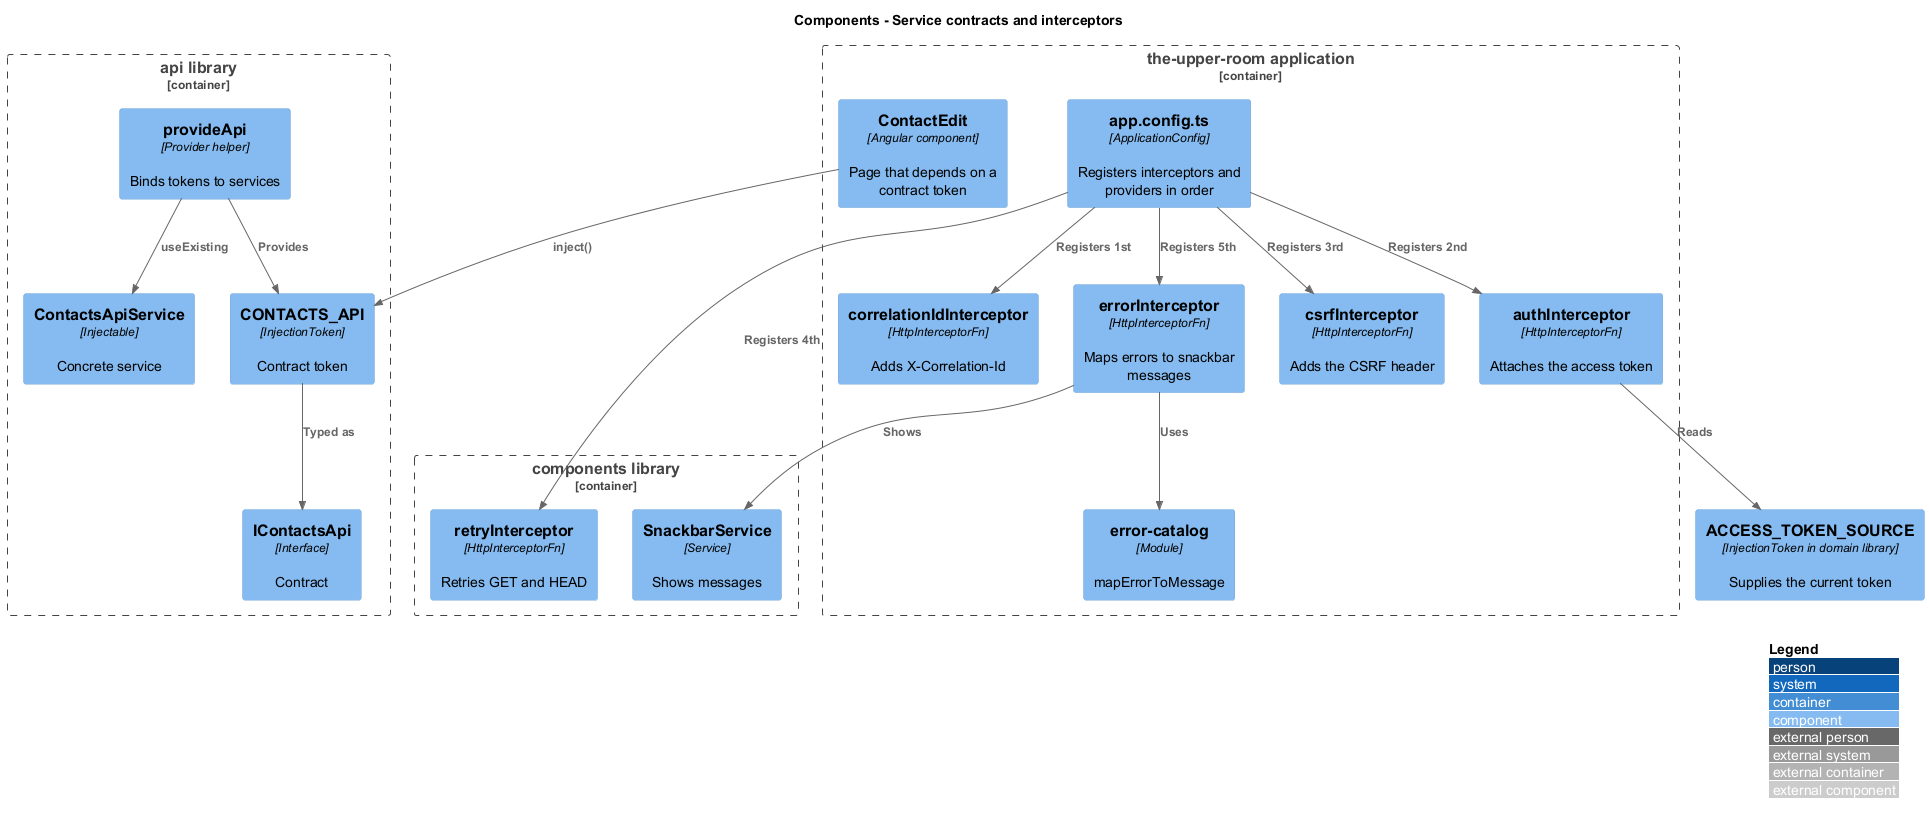

The diagram above was rendered by PlantUML. Its source (embedded in the PNG):
@startuml
!include <C4/C4_Component>
LAYOUT_WITH_LEGEND()
title Components - Service contracts and interceptors
Container_Boundary(app, "the-upper-room application") {
  Component(page, "ContactEdit", "Angular component", "Page that depends on a contract token")
  Component(cfg, "app.config.ts", "ApplicationConfig", "Registers interceptors and providers in order")
  Component(corr, "correlationIdInterceptor", "HttpInterceptorFn", "Adds X-Correlation-Id")
  Component(auth, "authInterceptor", "HttpInterceptorFn", "Attaches the access token")
  Component(csrf, "csrfInterceptor", "HttpInterceptorFn", "Adds the CSRF header")
  Component(err, "errorInterceptor", "HttpInterceptorFn", "Maps errors to snackbar messages")
  Component(cat, "error-catalog", "Module", "mapErrorToMessage")
}
Container_Boundary(apilib, "api library") {
  Component(token, "CONTACTS_API", "InjectionToken", "Contract token")
  Component(contract, "IContactsApi", "Interface", "Contract")
  Component(svc, "ContactsApiService", "Injectable", "Concrete service")
  Component(provide, "provideApi", "Provider helper", "Binds tokens to services")
}
Container_Boundary(comp, "components library") {
  Component(retry, "retryInterceptor", "HttpInterceptorFn", "Retries GET and HEAD")
  Component(snack, "SnackbarService", "Service", "Shows messages")
}
Component(tokensrc, "ACCESS_TOKEN_SOURCE", "InjectionToken in domain library", "Supplies the current token")
Rel(page, token, "inject()")
Rel(token, contract, "Typed as")
Rel(provide, svc, "useExisting")
Rel(provide, token, "Provides")
Rel(cfg, corr, "Registers 1st")
Rel(cfg, auth, "Registers 2nd")
Rel(cfg, csrf, "Registers 3rd")
Rel(cfg, retry, "Registers 4th")
Rel(cfg, err, "Registers 5th")
Rel(auth, tokensrc, "Reads")
Rel(err, cat, "Uses")
Rel(err, snack, "Shows")
@enduml